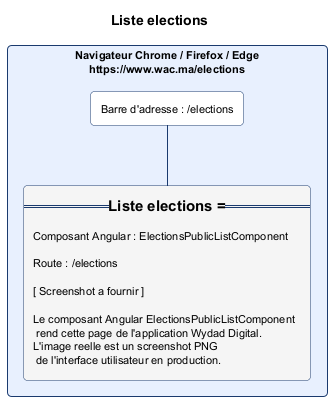

The diagram above was rendered by PlantUML. Its source (embedded in the PNG):
@startuml elections_liste.png
skinparam backgroundColor #FFFFFF
skinparam defaultFontSize 11
skinparam rectangle {
  RoundCorner 8
  BorderColor #1A3A6E
  BackgroundColor #FAFAFA
}
title Liste elections

rectangle "Navigateur Chrome / Firefox / Edge\nhttps://www.wac.ma/elections" as NAV #E8F0FE {
  rectangle "Barre d'adresse : /elections" as BAR #FFFFFF
  rectangle "=== Liste elections ===\n\nComposant Angular : ElectionsPublicListComponent\n\nRoute : /elections\n\n[ Screenshot a fournir ]\n\nLe composant Angular ElectionsPublicListComponent\n rend cette page de l'application Wydad Digital.\nL'image reelle est un screenshot PNG\n de l'interface utilisateur en production." as CONTENT #F5F5F5
}
BAR -[#1A3A6E]- CONTENT
@enduml